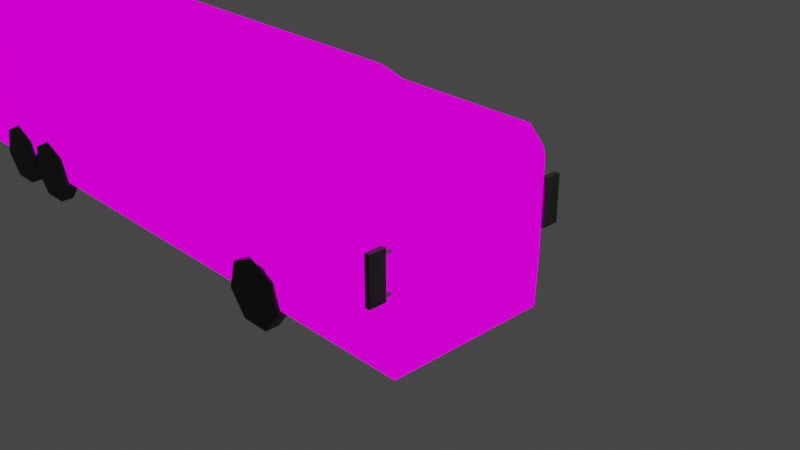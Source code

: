 # Source: bus_1_.blend  (saved by Blender 2.91.10; exported with 4.5.12 LTS)
import bpy
from mathutils import Matrix  # noqa: F401  (used for matrix-valued properties, if any)

bpy.ops.wm.read_factory_settings(use_empty=True)
scene = bpy.context.scene
scene.name = 'Scene'

# ---- collections
col_collection = bpy.data.collections.new('Collection'); scene.collection.children.link(col_collection)

# ---- images (referenced by path relative to the original .blend; pixels are not part of the script)
import os
ASSET_DIR = os.environ.get("B2B_ASSET_DIR", "")  # directory of the original .blend (textures are referenced by path, not embedded)
HERE = os.path.dirname(os.path.abspath(__file__))  # packed textures are extracted next to this script under _unpacked/

def load_image(name, relpath, width, height, colorspace="sRGB"):
    """Load a texture the original file referenced (path relative to the .blend, or extracted next to this script)."""
    p = next((c for c in (os.path.join(HERE, relpath), os.path.join(ASSET_DIR, relpath)) if relpath and os.path.exists(c)), "")
    if p:
        img = bpy.data.images.load(p, check_existing=True)
        img.name = name
    else:  # same state as the original file: an image datablock whose file is absent (Cycles renders it pink)
        img = bpy.data.images.new(name, width, height)
        img.source = "FILE"
        img.filepath = "//" + (relpath or name)
    img.colorspace_settings.name = colorspace
    return img
img_bustxt_png = load_image('bustxt.png', 'bustxt.png', 1024, 1024, 'sRGB')

# ---- materials (node trees are filled in below, after node groups)
mat_m_bus = bpy.data.materials.new('m_bus')
mat_m_bus.use_transparent_shadow = False
mat_material = bpy.data.materials.new('Material')
mat_material.use_transparent_shadow = False
mat_material_001 = bpy.data.materials.new('Material.001')
mat_material_001.use_transparent_shadow = False

# ---- material node trees
mat_m_bus.use_nodes = True; mat_m_bus.node_tree.nodes.clear()
_N = mat_m_bus.node_tree.nodes; _L = mat_m_bus.node_tree.links
n0 = _N.new('ShaderNodeOutputMaterial'); n0.name = 'Material Output'; n0.location = (300, 300)
n1 = _N.new('ShaderNodeEmission'); n1.name = 'Emission'; n1.location = (10, 300)
n2 = _N.new('ShaderNodeTexImage'); n2.name = 'Image Texture'; n2.location = (-280, 275)
n2.image = img_bustxt_png
n2.interpolation = 'Closest'
_L.new(n1.outputs[0], n0.inputs[0])
_L.new(n2.outputs[0], n1.inputs[0])
n0.is_active_output = True
mat_material.use_nodes = True; mat_material.node_tree.nodes.clear()
_N = mat_material.node_tree.nodes; _L = mat_material.node_tree.links
n0 = _N.new('ShaderNodeBsdfPrincipled'); n0.name = 'Principled BSDF'; n0.location = (10, 300)
n0.distribution = 'GGX'
n0.subsurface_method = 'BURLEY'
n0.inputs[0].default_value = (0.02009, 0.02079, 0.01905, 1.0)
n0.inputs[3].default_value = 1.45
n0.inputs[27].default_value = (0.0, 0.0, 0.0, 1.0)
n0.inputs[28].default_value = 1.0
n1 = _N.new('ShaderNodeOutputMaterial'); n1.name = 'Material Output'; n1.location = (300, 300)
_L.new(n0.outputs[0], n1.inputs[0])
n1.is_active_output = True
mat_material_001.use_nodes = True; mat_material_001.node_tree.nodes.clear()
_N = mat_material_001.node_tree.nodes; _L = mat_material_001.node_tree.links
n0 = _N.new('ShaderNodeBsdfPrincipled'); n0.name = 'Principled BSDF'; n0.location = (10, 300)
n0.distribution = 'GGX'
n0.subsurface_method = 'BURLEY'
n0.inputs[0].default_value = (0.4678, 0.9047, 0.8148, 1.0)
n0.inputs[2].default_value = 0.1299
n0.inputs[3].default_value = 1.45
n0.inputs[27].default_value = (0.0, 0.0, 0.0, 1.0)
n0.inputs[28].default_value = 1.0
n1 = _N.new('ShaderNodeOutputMaterial'); n1.name = 'Material Output'; n1.location = (300, 300)
_L.new(n0.outputs[0], n1.inputs[0])
n1.is_active_output = True

# ---- world
world_world = bpy.data.worlds.new('World'); scene.world = world_world
world_world.use_nodes = True; world_world.node_tree.nodes.clear()
_N = world_world.node_tree.nodes; _L = world_world.node_tree.links
n0 = _N.new('ShaderNodeOutputWorld'); n0.name = 'World Output'; n0.location = (300, 300)
n1 = _N.new('ShaderNodeBackground'); n1.name = 'Background'; n1.location = (10, 300)
n1.inputs[0].default_value = (0.05088, 0.05088, 0.05088, 1.0)
_L.new(n1.outputs[0], n0.inputs[0])
n0.is_active_output = True
world_world.color = (0.05088, 0.05088, 0.05088)
world_world.use_sun_shadow = False
world_world.sun_shadow_jitter_overblur = 0.0

# ---- cameras
cam_camera = bpy.data.cameras.new('Camera')
cam_camera.clip_end = 100.0
cam_camera.ortho_scale = 7.314

# ---- lights
light_light = bpy.data.lights.new('Light', 'POINT')
light_light.transmission_factor = 0.0
light_light.energy = 1000.0
light_light.shadow_soft_size = 0.1
light_light.shadow_maximum_resolution = 0.006
light_light.use_absolute_resolution = True

# ---- meshes
me_cube_001 = bpy.data.meshes.new('Cube.001')
me_cube_001.from_pydata([(-6.489, -0.8633, -0.4994), (-6.115, -0.8633, -0.6795), (-6.863, -0.8633, -0.6795), (-5.656, -0.8633, -0.4994), (-5.282, -0.8633, -0.6795), (-6.03, -0.8633, -0.6795), (-1.193, -0.8887, -0.4994), (-0.8187, -0.8887, -0.6795), (-1.567, -0.8887, -0.6795), (-6.489, 0.866, -0.4994), (-6.115, 0.866, -0.6795), (-6.863, 0.866, -0.6795), (-5.656, 0.866, -0.4994), (-5.282, 0.866, -0.6795), (-6.03, 0.866, -0.6795), (-1.193, 0.8787, -0.4994), (-0.8187, 0.8787, -0.6795), (-1.567, 0.8787, -0.6795), (-1.0, -1.0, 1.0), (-1.0, 1.0, 1.0), (1.0, -1.0, -1.0), (1.0, 1.0, -1.0), (-7.0, 1.0, -1.0), (-7.0, -1.0, -1.0), (-7.0, -1.0, 1.0), (-7.0, 1.0, 1.0), (-9.0, 1.0, -1.0), (-9.0, -1.0, -1.0), (-1.251, -0.9163, 1.128), (-1.251, 0.9163, 1.128), (-6.749, -0.9163, 1.128), (-6.749, 0.9163, 1.128), (1.0, -1.0, 0.8078), (0.8078, -1.0, 1.0), (0.8078, 1.0, 1.0), (1.0, 1.0, 0.8078), (-8.75, -1.0, 1.0), (-9.0, -1.0, 0.7504), (-9.0, 1.0, 0.7504), (-8.75, 1.0, 1.0), (-0.5067, 1.0, 0.6966), (-0.5067, 1.0, -0.9018), (0.3312, 1.0, -0.9018), (0.3312, 1.0, 0.543), (0.2507, 1.0, 0.6966), (-0.5067, 0.8725, 0.6966), (-0.5067, 0.8725, -0.9018), (0.3312, 0.8725, -0.9018), (0.3312, 0.8725, 0.543), (0.2507, 0.8725, 0.6966), (-7.026, 1.0, 0.6737), (-7.026, 1.0, -0.9104), (-7.957, 1.0, -0.9104), (-7.841, 1.0, 0.6737), (-7.957, 1.0, 0.476), (-7.026, 0.9072, 0.6737), (-7.026, 0.9072, -0.9104), (-7.957, 0.9072, -0.9104), (-7.841, 0.9072, 0.6737), (-7.957, 0.9072, 0.476), (1.085, -0.922, -0.3511), (1.085, 0.922, -0.3511), (1.085, -0.922, 0.7365), (1.085, 0.922, 0.7365), (-1.098, 1.03, 0.8902), (-1.098, 1.03, -0.3673), (-6.902, 1.03, 0.8902), (-6.902, 1.03, -0.3673), (-1.09, -1.042, -0.4697), (-1.09, -1.042, 0.8977), (-6.91, -1.042, -0.4697), (-6.91, -1.042, 0.8977), (-0.8585, -1.033, -0.3248), (-0.8585, -1.033, 0.7872), (0.8978, -1.033, -0.3248), (0.7291, -1.033, 0.7872), (0.8978, -1.033, 0.6803), (-7.174, -1.038, -0.368), (-7.174, -1.038, 0.7808), (-8.872, -1.038, -0.368), (-8.872, -1.038, 0.6375), (-8.66, -1.038, 0.7808), (-1.068, 1.021, -0.5593), (-1.0, 1.0, -0.5922), (-1.193, 1.024, -0.4994), (-0.8187, 1.0, -0.6795), (-0.7456, 0.8787, -1.0), (-0.7456, 1.0, -1.0), (-1.64, 0.8787, -1.0), (-1.64, 1.0, -1.0), (-1.567, 1.015, -0.6795), (-5.656, 1.024, -0.4994), (-5.282, 1.015, -0.6795), (-5.209, 1.0, -1.0), (-5.209, 0.866, -1.0), (-6.103, 0.866, -1.0), (-6.03, 1.015, -0.6795), (-6.489, 1.024, -0.4994), (-6.115, 1.015, -0.6795), (-6.073, 1.006, -0.8656), (-6.042, 0.866, -1.0), (-6.073, 0.866, -0.8656), (-6.937, 0.866, -1.0), (-6.937, 1.0, -1.0), (-6.863, 1.015, -0.6795), (-6.101, 0.866, -0.987), (-6.09, 0.866, -1.0), (-1.193, -1.039, -0.4994), (-1.076, -1.035, -0.5558), (-1.0, -1.0, -0.5922), (-0.9224, -1.018, -0.6296), (-0.8187, -1.016, -0.6795), (-0.7456, -0.8887, -1.0), (-0.7456, -1.0, -1.0), (-1.64, -1.0, -1.0), (-1.64, -0.8887, -1.0), (-1.567, -1.025, -0.6795), (-5.656, -1.039, -0.4994), (-5.282, -1.025, -0.6795), (-5.209, -0.8633, -1.0), (-5.209, -1.0, -1.0), (-6.103, -0.8633, -1.0), (-6.03, -1.025, -0.6795), (-6.489, -1.039, -0.4994), (-6.115, -1.025, -0.6795), (-6.042, -0.8633, -1.0), (-6.073, -0.8633, -0.8656), (-6.073, -1.011, -0.8656), (-6.937, -1.0, -1.0), (-6.937, -0.8633, -1.0), (-6.863, -1.025, -0.6795)], [], [(20, 32, 76, 74), (21, 35, 63, 61), (24, 25, 39, 36), (22, 103, 102, 95, 106, 100, 94, 93, 89, 88, 86, 87, 21, 20, 113, 112, 115, 114, 120, 119, 125, 121, 129, 128, 23, 27, 26), (27, 37, 38, 26), (28, 29, 31, 30), (25, 24, 30, 31), (34, 33, 32, 35), (34, 19, 18, 33), (36, 39, 38, 37), (27, 23, 77, 79), (41, 40, 45, 46), (19, 34, 44, 40), (46, 45, 49, 48, 47), (40, 44, 49, 45), (42, 41, 46, 47), (43, 42, 47, 48), (44, 43, 48, 49), (54, 53, 58, 59), (22, 26, 38, 39, 25, 50, 53, 54, 52, 51), (25, 22, 51, 50), (55, 56, 57, 59, 58), (50, 51, 56, 55), (52, 54, 59, 57), (51, 52, 57, 56), (53, 50, 55, 58), (61, 63, 62, 60), (20, 21, 61, 60), (32, 20, 60, 62), (35, 32, 62, 63), (64, 65, 67, 66), (22, 25, 66, 67), (68, 69, 71, 70), (24, 23, 70, 71), (74, 76, 75, 73, 72), (33, 18, 73, 75), (32, 33, 75, 76), (77, 78, 81, 80, 79), (24, 36, 81, 78), (36, 37, 80, 81), (23, 24, 78, 77), (37, 27, 79, 80), (16, 15, 84, 82, 83, 85), (86, 16, 85, 87), (88, 17, 15, 16, 86), (90, 17, 88, 89), (15, 17, 90, 84), (34, 35, 21, 87, 85, 83, 19, 40, 41, 42, 43, 44), (24, 18, 28, 30), (18, 19, 29, 28), (19, 25, 31, 29), (25, 19, 64, 66), (65, 64, 19, 83, 82), (18, 24, 71, 69), (13, 12, 91, 92), (13, 92, 93, 94), (12, 14, 96, 91), (10, 9, 97, 98), (101, 10, 98, 99), (95, 102, 11, 9, 10, 101, 105), (104, 11, 102, 103), (9, 11, 104, 97), (101, 14, 12, 13, 94, 100), (100, 106, 105, 101), (95, 105, 106), (99, 96, 14, 101), (22, 67, 65, 82, 84, 90, 89, 93, 92, 91, 96, 99, 98, 97, 104, 103), (108, 107, 6, 7, 111, 110, 109), (113, 111, 7, 112), (115, 8, 116, 114), (116, 8, 6, 107), (112, 7, 6, 8, 115), (113, 20, 74, 72, 110, 111), (110, 72, 73, 18, 109), (109, 18, 69, 68, 108), (117, 3, 4, 118), (118, 4, 119, 120), (122, 5, 3, 117), (123, 0, 1, 124), (127, 124, 1, 126), (129, 2, 130, 128), (130, 2, 0, 123), (121, 126, 1, 0, 2, 129), (126, 5, 122, 127), (119, 4, 3, 5, 126, 125), (126, 121, 125), (127, 122, 117, 118, 120, 114, 116, 107, 108, 68, 70, 23, 128, 130, 123, 124)])
_uv = me_cube_001.uv_layers.new(name='UVMap')
_uv.uv.foreach_set('vector', [0.8542, 0.2188, 0.8542, 0.375, 0.8438, 0.3646, 0.8438, 0.2812, 0.8542, 0.01042, 0.8542, 0.1667, 0.875, 0.1667, 0.875, 0.08333, 0.1875, 0.4271, 0.1875, 0.6042, 0.03125, 0.6042, 0.03125, 0.4271, 0.1875, 0.7917, 0.1875, 0.7917, 0.1875, 0.7812, 0.2604, 0.7812, 0.2604, 0.7812, 0.2604, 0.7812, 0.3333, 0.7812, 0.3333, 0.7917, 0.6354, 0.7917, 0.6354, 0.7812, 0.7083, 0.7812, 0.7083, 0.7917, 0.8542, 0.7917, 0.8542, 0.625, 0.7083, 0.625, 0.7083, 0.6354, 0.6354, 0.6354, 0.6354, 0.625, 0.3333, 0.625, 0.3333, 0.6354, 0.2604, 0.6354, 0.2604, 0.6354, 0.1875, 0.6354, 0.1875, 0.625, 0.1875, 0.625, 0.01042, 0.625, 0.01042, 0.7917, 0.5487, 0.8021, 0.549, 0.9786, 0.7282, 0.9785, 0.7283, 0.8021, 0.6667, 0.4375, 0.6667, 0.5938, 0.2083, 0.5938, 0.2083, 0.4375, 0.1875, 0.6042, 0.1875, 0.4271, 0.2083, 0.4375, 0.2083, 0.5938, 0.8333, 0.6042, 0.8333, 0.4271, 0.8542, 0.4271, 0.8542, 0.6042, 0.8438, 0.6042, 0.6875, 0.6042, 0.6875, 0.4271, 0.8438, 0.4271, 0.03125, 0.4271, 0.03125, 0.6042, 0.01042, 0.6042, 0.01042, 0.4271, 0.01042, 0.2188, 0.1552, 0.2198, 0.1344, 0.2718, 0.02083, 0.2708, 0.7296, 0.6374, 0.7296, 0.7728, 0.7192, 0.7728, 0.7192, 0.6374, 0.6875, 0.1875, 0.8438, 0.1875, 0.7917, 0.1562, 0.7292, 0.1562, 0.7262, 0.02704, 0.7262, 0.1625, 0.7887, 0.1625, 0.7991, 0.152, 0.7991, 0.02704, 0.5702, 0.6713, 0.6431, 0.6713, 0.6431, 0.6609, 0.5702, 0.6609, 0.4452, 0.7755, 0.3827, 0.7755, 0.3827, 0.765, 0.4452, 0.765, 0.7758, 0.7702, 0.7758, 0.6452, 0.7654, 0.6452, 0.7654, 0.7702, 0.7758, 0.7806, 0.7758, 0.7702, 0.7654, 0.7702, 0.7654, 0.7806, 0.6119, 0.7431, 0.6119, 0.764, 0.6014, 0.764, 0.6014, 0.7431, 0.1875, 0.01042, 0.01042, 0.01042, 0.01042, 0.1667, 0.03125, 0.1875, 0.1875, 0.1875, 0.1771, 0.1562, 0.1146, 0.1562, 0.1042, 0.1354, 0.1042, 0.02083, 0.1771, 0.02083, 0.1875, 0.1875, 0.1875, 0.01042, 0.1771, 0.02083, 0.1771, 0.1562, 0.1774, 0.1363, 0.1774, 0.01954, 0.1056, 0.01954, 0.1056, 0.1183, 0.1146, 0.1363, 0.7083, 0.7775, 0.7083, 0.6421, 0.7083, 0.6421, 0.7083, 0.7775, 0.6119, 0.6286, 0.6119, 0.7431, 0.6014, 0.7431, 0.6014, 0.6286, 0.6744, 0.7952, 0.6014, 0.7952, 0.6014, 0.7952, 0.6744, 0.7952, 0.7437, 0.7849, 0.8062, 0.7849, 0.8062, 0.7849, 0.7437, 0.7849, 0.5496, 0.8548, 0.5505, 0.978, 0.3651, 0.9789, 0.3643, 0.8556, 0.3642, 0.8021, 0.5489, 0.8021, 0.5489, 0.8664, 0.3643, 0.866, 0.8542, 0.375, 0.8542, 0.2188, 0.8646, 0.2812, 0.8646, 0.3646, 0.8542, 0.6042, 0.8542, 0.4271, 0.8646, 0.4375, 0.8646, 0.5938, 0.6771, 0.1771, 0.6771, 0.07292, 0.1875, 0.07292, 0.1875, 0.1771, 0.1875, 0.01042, 0.1875, 0.1875, 0.1875, 0.1771, 0.1875, 0.07292, 0.6771, 0.2708, 0.6771, 0.3854, 0.1875, 0.3854, 0.1875, 0.2708, 0.2388, 0.3972, 0.2388, 0.2201, 0.2388, 0.2722, 0.2388, 0.3868, 0.8438, 0.2812, 0.8438, 0.3646, 0.8333, 0.375, 0.6979, 0.375, 0.6979, 0.2812, 0.8438, 0.3958, 0.6875, 0.3958, 0.6979, 0.375, 0.8333, 0.375, 0.8542, 0.375, 0.8438, 0.3958, 0.8333, 0.375, 0.8438, 0.3646, 0.1667, 0.2708, 0.1667, 0.375, 0.04167, 0.375, 0.02083, 0.3646, 0.02083, 0.2708, 0.1875, 0.3958, 0.03125, 0.3958, 0.04167, 0.375, 0.1667, 0.375, 0.03125, 0.3958, 0.01042, 0.375, 0.02083, 0.3646, 0.04167, 0.375, 0.1447, 0.2184, 0.1447, 0.3955, 0.1239, 0.3747, 0.1239, 0.2705, 0.01042, 0.375, 0.01042, 0.2188, 0.02083, 0.2708, 0.02083, 0.3646, 0.9896, 0.7917, 0.9583, 0.7917, 0.9583, 0.8021, 0.9688, 0.8021, 0.9688, 0.8021, 0.9896, 0.8021, 0.9271, 0.2812, 0.9271, 0.3021, 0.9375, 0.3021, 0.9375, 0.2812, 0.625, 0.8958, 0.625, 0.9271, 0.6562, 0.9375, 0.6875, 0.9271, 0.6979, 0.8958, 0.9479, 0.09375, 0.9271, 0.09375, 0.9271, 0.07292, 0.9375, 0.07292, 0.9583, 0.7917, 0.9167, 0.7917, 0.9167, 0.8021, 0.9583, 0.8021, 0.8438, 0.1875, 0.8542, 0.1667, 0.8542, 0.01042, 0.7083, 0.01042, 0.6979, 0.04167, 0.6875, 0.05208, 0.6875, 0.1875, 0.7292, 0.1562, 0.7292, 0.02083, 0.8021, 0.02083, 0.8021, 0.1458, 0.7917, 0.1562, 0.1875, 0.3958, 0.6875, 0.3958, 0.6667, 0.4062, 0.2083, 0.4062, 0.6875, 0.4271, 0.6875, 0.6042, 0.6667, 0.5938, 0.6667, 0.4375, 0.6875, 0.1875, 0.1875, 0.1875, 0.2083, 0.1979, 0.6667, 0.1979, 0.1875, 0.1875, 0.6875, 0.1875, 0.6771, 0.1771, 0.1875, 0.1771, 0.6771, 0.07292, 0.6771, 0.1771, 0.6875, 0.1875, 0.6875, 0.05208, 0.6771, 0.05208, 0.6875, 0.3958, 0.1875, 0.3958, 0.1875, 0.3854, 0.6771, 0.3854, 0.9583, 0.5521, 0.9271, 0.5521, 0.9271, 0.5625, 0.9583, 0.5625, 0.9271, 0.4688, 0.9375, 0.4688, 0.9375, 0.4375, 0.9271, 0.4375, 0.9271, 0.5521, 0.8958, 0.5521, 0.8958, 0.5625, 0.9271, 0.5625, 0.5833, 0.9688, 0.5521, 0.9688, 0.5521, 0.9792, 0.5833, 0.9792, 0.9271, 0.125, 0.9271, 0.1458, 0.9479, 0.1458, 0.9479, 0.125, 0.5833, 0.8229, 0.5208, 0.8229, 0.5208, 0.8542, 0.5521, 0.8646, 0.5833, 0.8542, 0.5938, 0.8333, 0.5833, 0.8229, 0.9479, 0.04167, 0.9271, 0.04167, 0.9271, 0.01042, 0.9479, 0.01042, 0.5521, 0.9688, 0.5208, 0.9688, 0.5208, 0.9792, 0.5521, 0.9792, 0.5938, 0.8333, 0.5938, 0.8542, 0.625, 0.8646, 0.6562, 0.8542, 0.6667, 0.8229, 0.5938, 0.8229, 0.5938, 0.8229, 0.5833, 0.8229, 0.5833, 0.8229, 0.5938, 0.8333, 0.5833, 0.8229, 0.5833, 0.8229, 0.5833, 0.8229, 0.9479, 0.125, 0.9479, 0.1458, 0.9271, 0.1458, 0.9271, 0.125, 0.1875, 0.01042, 0.1875, 0.07292, 0.6771, 0.07292, 0.6771, 0.05208, 0.6667, 0.05208, 0.6354, 0.04167, 0.6354, 0.01042, 0.3333, 0.01042, 0.3229, 0.04167, 0.2917, 0.05208, 0.2604, 0.04167, 0.2604, 0.02083, 0.2604, 0.04167, 0.2292, 0.05208, 0.1979, 0.04167, 0.1875, 0.01042, 0.6458, 0.9688, 0.6354, 0.9688, 0.6354, 0.9792, 0.6667, 0.9792, 0.6667, 0.9688, 0.6667, 0.9688, 0.6562, 0.9688, 0.9375, 0.2188, 0.9271, 0.25, 0.9375, 0.25, 0.9375, 0.2188, 0.8333, 0.8958, 0.8333, 0.9271, 0.8229, 0.9271, 0.8229, 0.8958, 0.6042, 0.9688, 0.6042, 0.9792, 0.6354, 0.9792, 0.6354, 0.9688, 0.5938, 0.8958, 0.5833, 0.9271, 0.5521, 0.9375, 0.5208, 0.9271, 0.5208, 0.8958, 0.7083, 0.2188, 0.8542, 0.2188, 0.8438, 0.2812, 0.6979, 0.2812, 0.6979, 0.25, 0.6979, 0.25, 0.6979, 0.25, 0.6979, 0.2812, 0.6979, 0.375, 0.6875, 0.3958, 0.6875, 0.2604, 0.6875, 0.2604, 0.6875, 0.3958, 0.6771, 0.3854, 0.6771, 0.2708, 0.6771, 0.2604, 0.7604, 0.8958, 0.7604, 0.9062, 0.7917, 0.9062, 0.7917, 0.8958, 0.9271, 0.4167, 0.9375, 0.4167, 0.9375, 0.3854, 0.9271, 0.3854, 0.7292, 0.8958, 0.7292, 0.9062, 0.7604, 0.9062, 0.7604, 0.8958, 0.9271, 0.1771, 0.9271, 0.1979, 0.9583, 0.1979, 0.9583, 0.1771, 0.9271, 0.5, 0.9271, 0.5104, 0.9375, 0.5104, 0.9375, 0.5, 0.9375, 0.875, 0.9375, 0.8958, 0.9167, 0.8958, 0.9271, 0.875, 0.8958, 0.1771, 0.8958, 0.1979, 0.9271, 0.1979, 0.9271, 0.1771, 0.7713, 0.6491, 0.7713, 0.6595, 0.7713, 0.6804, 0.74, 0.6908, 0.7088, 0.6804, 0.6984, 0.6491, 0.9375, 0.5, 0.9375, 0.5104, 0.9271, 0.5104, 0.9271, 0.5, 0.8333, 0.8229, 0.8333, 0.8542, 0.8021, 0.8646, 0.7708, 0.8542, 0.7604, 0.8333, 0.7708, 0.8229, 0.7604, 0.8333, 0.7604, 0.8229, 0.7708, 0.8229, 0.2572, 0.03711, 0.2572, 0.05794, 0.2884, 0.06836, 0.3197, 0.05794, 0.3301, 0.02669, 0.6322, 0.02669, 0.6322, 0.05794, 0.6634, 0.06836, 0.6738, 0.06836, 0.6738, 0.07877, 0.1843, 0.07877, 0.1843, 0.02669, 0.1843, 0.02669, 0.1947, 0.05794, 0.2259, 0.06836, 0.2572, 0.05794])
me_cube_001.materials.append(mat_m_bus)
me_cube_001.use_remesh_fix_poles = True
me_cube_001.use_remesh_preserve_attributes = False
me_cube_001.use_mirror_vertex_groups = False
me_cube_001.update()
me_cylinder = bpy.data.meshes.new('Cylinder')
me_cylinder.from_pydata([(0.0, 0.2, -0.125), (0.0, 0.2, 0.125), (0.1564, 0.1247, -0.125), (0.1564, 0.1247, 0.125), (0.195, -0.0445, -0.125), (0.195, -0.0445, 0.125), (0.08678, -0.1802, -0.125), (0.08678, -0.1802, 0.125), (-0.08678, -0.1802, -0.125), (-0.08678, -0.1802, 0.125), (-0.195, -0.0445, -0.125), (-0.195, -0.0445, 0.125), (-0.1564, 0.1247, -0.125), (-0.1564, 0.1247, 0.125)], [], [(0, 1, 3, 2), (2, 3, 5, 4), (4, 5, 7, 6), (6, 7, 9, 8), (8, 9, 11, 10), (3, 1, 13, 11, 9, 7, 5), (10, 11, 13, 12), (12, 13, 1, 0), (0, 2, 4, 6, 8, 10, 12)])
_uv = me_cylinder.uv_layers.new(name='UVMap')
_uv.uv.foreach_set('vector', [1.0, 0.5, 1.0, 1.0, 0.8571, 1.0, 0.8571, 0.5, 0.8571, 0.5, 0.8571, 1.0, 0.7143, 1.0, 0.7143, 0.5, 0.7143, 0.5, 0.7143, 1.0, 0.5714, 1.0, 0.5714, 0.5, 0.5714, 0.5, 0.5714, 1.0, 0.4286, 1.0, 0.4286, 0.5, 0.4286, 0.5, 0.4286, 1.0, 0.2857, 1.0, 0.2857, 0.5, 0.4376, 0.3996, 0.25, 0.49, 0.06236, 0.3996, 0.01602, 0.1966, 0.1459, 0.03377, 0.3541, 0.03377, 0.484, 0.1966, 0.2857, 0.5, 0.2857, 1.0, 0.1429, 1.0, 0.1429, 0.5, 0.1429, 0.5, 0.1429, 1.0, 2.98e-08, 1.0, 2.98e-08, 0.5, 0.75, 0.49, 0.9376, 0.3996, 0.984, 0.1966, 0.8541, 0.03377, 0.6459, 0.03377, 0.516, 0.1966, 0.5624, 0.3996])
me_cylinder.materials.append(mat_material)
me_cylinder.use_remesh_fix_poles = True
me_cylinder.use_remesh_preserve_attributes = False
me_cylinder.use_mirror_vertex_groups = False
me_cylinder.update()
me_cylinder_001 = bpy.data.meshes.new('Cylinder.001')
me_cylinder_001.from_pydata([(0.0, 0.2, -0.125), (0.0, 0.2, 0.125), (0.1564, 0.1247, -0.125), (0.1564, 0.1247, 0.125), (0.195, -0.0445, -0.125), (0.195, -0.0445, 0.125), (0.08678, -0.1802, -0.125), (0.08678, -0.1802, 0.125), (-0.08678, -0.1802, -0.125), (-0.08678, -0.1802, 0.125), (-0.195, -0.0445, -0.125), (-0.195, -0.0445, 0.125), (-0.1564, 0.1247, -0.125), (-0.1564, 0.1247, 0.125)], [], [(0, 1, 3, 2), (2, 3, 5, 4), (4, 5, 7, 6), (6, 7, 9, 8), (8, 9, 11, 10), (3, 1, 13, 11, 9, 7, 5), (10, 11, 13, 12), (12, 13, 1, 0), (0, 2, 4, 6, 8, 10, 12)])
_uv = me_cylinder_001.uv_layers.new(name='UVMap')
_uv.uv.foreach_set('vector', [1.0, 0.5, 1.0, 1.0, 0.8571, 1.0, 0.8571, 0.5, 0.8571, 0.5, 0.8571, 1.0, 0.7143, 1.0, 0.7143, 0.5, 0.7143, 0.5, 0.7143, 1.0, 0.5714, 1.0, 0.5714, 0.5, 0.5714, 0.5, 0.5714, 1.0, 0.4286, 1.0, 0.4286, 0.5, 0.4286, 0.5, 0.4286, 1.0, 0.2857, 1.0, 0.2857, 0.5, 0.4376, 0.3996, 0.25, 0.49, 0.06236, 0.3996, 0.01602, 0.1966, 0.1459, 0.03377, 0.3541, 0.03377, 0.484, 0.1966, 0.2857, 0.5, 0.2857, 1.0, 0.1429, 1.0, 0.1429, 0.5, 0.1429, 0.5, 0.1429, 1.0, 2.98e-08, 1.0, 2.98e-08, 0.5, 0.75, 0.49, 0.9376, 0.3996, 0.984, 0.1966, 0.8541, 0.03377, 0.6459, 0.03377, 0.516, 0.1966, 0.5624, 0.3996])
me_cylinder_001.materials.append(mat_m_bus)
me_cylinder_001.use_remesh_fix_poles = True
me_cylinder_001.use_remesh_preserve_attributes = False
me_cylinder_001.use_mirror_vertex_groups = False
me_cylinder_001.update()
me_cylinder_002 = bpy.data.meshes.new('Cylinder.002')
me_cylinder_002.from_pydata([(0.0, 0.2, -0.125), (0.0, 0.2, 0.125), (0.1564, 0.1247, -0.125), (0.1564, 0.1247, 0.125), (0.195, -0.0445, -0.125), (0.195, -0.0445, 0.125), (0.08678, -0.1802, -0.125), (0.08678, -0.1802, 0.125), (-0.08678, -0.1802, -0.125), (-0.08678, -0.1802, 0.125), (-0.195, -0.0445, -0.125), (-0.195, -0.0445, 0.125), (-0.1564, 0.1247, -0.125), (-0.1564, 0.1247, 0.125)], [], [(0, 1, 3, 2), (2, 3, 5, 4), (4, 5, 7, 6), (6, 7, 9, 8), (8, 9, 11, 10), (3, 1, 13, 11, 9, 7, 5), (10, 11, 13, 12), (12, 13, 1, 0), (0, 2, 4, 6, 8, 10, 12)])
_uv = me_cylinder_002.uv_layers.new(name='UVMap')
_uv.uv.foreach_set('vector', [1.0, 0.5, 1.0, 1.0, 0.8571, 1.0, 0.8571, 0.5, 0.8571, 0.5, 0.8571, 1.0, 0.7143, 1.0, 0.7143, 0.5, 0.7143, 0.5, 0.7143, 1.0, 0.5714, 1.0, 0.5714, 0.5, 0.5714, 0.5, 0.5714, 1.0, 0.4286, 1.0, 0.4286, 0.5, 0.4286, 0.5, 0.4286, 1.0, 0.2857, 1.0, 0.2857, 0.5, 0.4376, 0.3996, 0.25, 0.49, 0.06236, 0.3996, 0.01602, 0.1966, 0.1459, 0.03377, 0.3541, 0.03377, 0.484, 0.1966, 0.2857, 0.5, 0.2857, 1.0, 0.1429, 1.0, 0.1429, 0.5, 0.1429, 0.5, 0.1429, 1.0, 2.98e-08, 1.0, 2.98e-08, 0.5, 0.75, 0.49, 0.9376, 0.3996, 0.984, 0.1966, 0.8541, 0.03377, 0.6459, 0.03377, 0.516, 0.1966, 0.5624, 0.3996])
me_cylinder_002.materials.append(mat_material)
me_cylinder_002.use_remesh_fix_poles = True
me_cylinder_002.use_remesh_preserve_attributes = False
me_cylinder_002.use_mirror_vertex_groups = False
me_cylinder_002.update()
me_cylinder_004 = bpy.data.meshes.new('Cylinder.004')
me_cylinder_004.from_pydata([(0.0, 0.2, -0.125), (0.0, 0.2, 0.125), (0.1564, 0.1247, -0.125), (0.1564, 0.1247, 0.125), (0.195, -0.0445, -0.125), (0.195, -0.0445, 0.125), (0.08678, -0.1802, -0.125), (0.08678, -0.1802, 0.125), (-0.08678, -0.1802, -0.125), (-0.08678, -0.1802, 0.125), (-0.195, -0.0445, -0.125), (-0.195, -0.0445, 0.125), (-0.1564, 0.1247, -0.125), (-0.1564, 0.1247, 0.125)], [], [(0, 1, 3, 2), (2, 3, 5, 4), (4, 5, 7, 6), (6, 7, 9, 8), (8, 9, 11, 10), (3, 1, 13, 11, 9, 7, 5), (10, 11, 13, 12), (12, 13, 1, 0), (0, 2, 4, 6, 8, 10, 12)])
_uv = me_cylinder_004.uv_layers.new(name='UVMap')
_uv.uv.foreach_set('vector', [1.0, 0.5, 1.0, 1.0, 0.8571, 1.0, 0.8571, 0.5, 0.8571, 0.5, 0.8571, 1.0, 0.7143, 1.0, 0.7143, 0.5, 0.7143, 0.5, 0.7143, 1.0, 0.5714, 1.0, 0.5714, 0.5, 0.5714, 0.5, 0.5714, 1.0, 0.4286, 1.0, 0.4286, 0.5, 0.4286, 0.5, 0.4286, 1.0, 0.2857, 1.0, 0.2857, 0.5, 0.4376, 0.3996, 0.25, 0.49, 0.06236, 0.3996, 0.01602, 0.1966, 0.1459, 0.03377, 0.3541, 0.03377, 0.484, 0.1966, 0.2857, 0.5, 0.2857, 1.0, 0.1429, 1.0, 0.1429, 0.5, 0.1429, 0.5, 0.1429, 1.0, 2.98e-08, 1.0, 2.98e-08, 0.5, 0.75, 0.49, 0.9376, 0.3996, 0.984, 0.1966, 0.8541, 0.03377, 0.6459, 0.03377, 0.516, 0.1966, 0.5624, 0.3996])
me_cylinder_004.materials.append(mat_material)
me_cylinder_004.use_remesh_fix_poles = True
me_cylinder_004.use_remesh_preserve_attributes = False
me_cylinder_004.use_mirror_vertex_groups = False
me_cylinder_004.update()
me_cylinder_003 = bpy.data.meshes.new('Cylinder.003')
me_cylinder_003.from_pydata([(0.0, 0.2, -0.125), (0.0, 0.2, 0.125), (0.1564, 0.1247, -0.125), (0.1564, 0.1247, 0.125), (0.195, -0.0445, -0.125), (0.195, -0.0445, 0.125), (0.08678, -0.1802, -0.125), (0.08678, -0.1802, 0.125), (-0.08678, -0.1802, -0.125), (-0.08678, -0.1802, 0.125), (-0.195, -0.0445, -0.125), (-0.195, -0.0445, 0.125), (-0.1564, 0.1247, -0.125), (-0.1564, 0.1247, 0.125)], [], [(0, 1, 3, 2), (2, 3, 5, 4), (4, 5, 7, 6), (6, 7, 9, 8), (8, 9, 11, 10), (3, 1, 13, 11, 9, 7, 5), (10, 11, 13, 12), (12, 13, 1, 0), (0, 2, 4, 6, 8, 10, 12)])
_uv = me_cylinder_003.uv_layers.new(name='UVMap')
_uv.uv.foreach_set('vector', [1.0, 0.5, 1.0, 1.0, 0.8571, 1.0, 0.8571, 0.5, 0.8571, 0.5, 0.8571, 1.0, 0.7143, 1.0, 0.7143, 0.5, 0.7143, 0.5, 0.7143, 1.0, 0.5714, 1.0, 0.5714, 0.5, 0.5714, 0.5, 0.5714, 1.0, 0.4286, 1.0, 0.4286, 0.5, 0.4286, 0.5, 0.4286, 1.0, 0.2857, 1.0, 0.2857, 0.5, 0.4376, 0.3996, 0.25, 0.49, 0.06236, 0.3996, 0.01602, 0.1966, 0.1459, 0.03377, 0.3541, 0.03377, 0.484, 0.1966, 0.2857, 0.5, 0.2857, 1.0, 0.1429, 1.0, 0.1429, 0.5, 0.1429, 0.5, 0.1429, 1.0, 2.98e-08, 1.0, 2.98e-08, 0.5, 0.75, 0.49, 0.9376, 0.3996, 0.984, 0.1966, 0.8541, 0.03377, 0.6459, 0.03377, 0.516, 0.1966, 0.5624, 0.3996])
me_cylinder_003.materials.append(mat_material)
me_cylinder_003.use_remesh_fix_poles = True
me_cylinder_003.use_remesh_preserve_attributes = False
me_cylinder_003.use_mirror_vertex_groups = False
me_cylinder_003.update()
me_cylinder_005 = bpy.data.meshes.new('Cylinder.005')
me_cylinder_005.from_pydata([(0.0, 0.2, -0.125), (0.0, 0.2, 0.125), (0.1564, 0.1247, -0.125), (0.1564, 0.1247, 0.125), (0.195, -0.0445, -0.125), (0.195, -0.0445, 0.125), (0.08678, -0.1802, -0.125), (0.08678, -0.1802, 0.125), (-0.08678, -0.1802, -0.125), (-0.08678, -0.1802, 0.125), (-0.195, -0.0445, -0.125), (-0.195, -0.0445, 0.125), (-0.1564, 0.1247, -0.125), (-0.1564, 0.1247, 0.125)], [], [(0, 1, 3, 2), (2, 3, 5, 4), (4, 5, 7, 6), (6, 7, 9, 8), (8, 9, 11, 10), (3, 1, 13, 11, 9, 7, 5), (10, 11, 13, 12), (12, 13, 1, 0), (0, 2, 4, 6, 8, 10, 12)])
_uv = me_cylinder_005.uv_layers.new(name='UVMap')
_uv.uv.foreach_set('vector', [1.0, 0.5, 1.0, 1.0, 0.8571, 1.0, 0.8571, 0.5, 0.8571, 0.5, 0.8571, 1.0, 0.7143, 1.0, 0.7143, 0.5, 0.7143, 0.5, 0.7143, 1.0, 0.5714, 1.0, 0.5714, 0.5, 0.5714, 0.5, 0.5714, 1.0, 0.4286, 1.0, 0.4286, 0.5, 0.4286, 0.5, 0.4286, 1.0, 0.2857, 1.0, 0.2857, 0.5, 0.4376, 0.3996, 0.25, 0.49, 0.06236, 0.3996, 0.01602, 0.1966, 0.1459, 0.03377, 0.3541, 0.03377, 0.484, 0.1966, 0.2857, 0.5, 0.2857, 1.0, 0.1429, 1.0, 0.1429, 0.5, 0.1429, 0.5, 0.1429, 1.0, 2.98e-08, 1.0, 2.98e-08, 0.5, 0.75, 0.49, 0.9376, 0.3996, 0.984, 0.1966, 0.8541, 0.03377, 0.6459, 0.03377, 0.516, 0.1966, 0.5624, 0.3996])
me_cylinder_005.materials.append(mat_material)
me_cylinder_005.use_remesh_fix_poles = True
me_cylinder_005.use_remesh_preserve_attributes = False
me_cylinder_005.use_mirror_vertex_groups = False
me_cylinder_005.update()
me_cylinder_007 = bpy.data.meshes.new('Cylinder.007')
me_cylinder_007.from_pydata([(0.0, 0.2, -0.125), (0.0, 0.2, 0.125), (0.1564, 0.1247, -0.125), (0.1564, 0.1247, 0.125), (0.195, -0.0445, -0.125), (0.195, -0.0445, 0.125), (0.08678, -0.1802, -0.125), (0.08678, -0.1802, 0.125), (-0.08678, -0.1802, -0.125), (-0.08678, -0.1802, 0.125), (-0.195, -0.0445, -0.125), (-0.195, -0.0445, 0.125), (-0.1564, 0.1247, -0.125), (-0.1564, 0.1247, 0.125), (0.0, -5.161, -0.125), (0.0, -5.161, 0.125), (0.1564, -5.237, -0.125), (0.1564, -5.237, 0.125), (0.195, -5.406, -0.125), (0.195, -5.406, 0.125), (0.08678, -5.541, -0.125), (0.08678, -5.541, 0.125), (-0.08678, -5.541, -0.125), (-0.08678, -5.541, 0.125), (-0.195, -5.406, -0.125), (-0.195, -5.406, 0.125), (-0.1564, -5.237, -0.125), (-0.1564, -5.237, 0.125), (0.2926, 0.667, 0.7317), (0.2926, -6.141, 0.7317), (0.2926, 0.667, 0.1317), (0.2926, -6.141, 0.1317), (-0.3179, 0.667, 0.7317), (-0.3179, -6.141, 0.7317), (-0.3179, 0.667, 0.1317), (-0.3179, -6.141, 0.1317)], [], [(0, 1, 3, 2), (2, 3, 5, 4), (4, 5, 7, 6), (6, 7, 9, 8), (8, 9, 11, 10), (3, 1, 13, 11, 9, 7, 5), (10, 11, 13, 12), (12, 13, 1, 0), (0, 2, 4, 6, 8, 10, 12), (14, 15, 17, 16), (16, 17, 19, 18), (18, 19, 21, 20), (20, 21, 23, 22), (22, 23, 25, 24), (17, 15, 27, 25, 23, 21, 19), (24, 25, 27, 26), (26, 27, 15, 14), (14, 16, 18, 20, 22, 24, 26), (28, 29, 31, 30), (30, 31, 35, 34), (34, 35, 33, 32), (32, 33, 29, 28), (30, 34, 32, 28), (35, 31, 29, 33)])
me_cylinder_007.polygons.foreach_set('material_index', [0, 0, 0, 0, 0, 0, 0, 0, 0, 0, 0, 0, 0, 0, 0, 0, 0, 0, 1, 0, 0, 0, 0, 0])
_uv = me_cylinder_007.uv_layers.new(name='UVMap')
_uv.uv.foreach_set('vector', [1.0, 0.5, 1.0, 1.0, 0.8571, 1.0, 0.8571, 0.5, 0.8571, 0.5, 0.8571, 1.0, 0.7143, 1.0, 0.7143, 0.5, 0.7143, 0.5, 0.7143, 1.0, 0.5714, 1.0, 0.5714, 0.5, 0.5714, 0.5, 0.5714, 1.0, 0.4286, 1.0, 0.4286, 0.5, 0.4286, 0.5, 0.4286, 1.0, 0.2857, 1.0, 0.2857, 0.5, 0.4376, 0.3996, 0.25, 0.49, 0.06236, 0.3996, 0.01602, 0.1966, 0.1459, 0.03377, 0.3541, 0.03377, 0.484, 0.1966, 0.2857, 0.5, 0.2857, 1.0, 0.1429, 1.0, 0.1429, 0.5, 0.1429, 0.5, 0.1429, 1.0, 2.98e-08, 1.0, 2.98e-08, 0.5, 0.75, 0.49, 0.9376, 0.3996, 0.984, 0.1966, 0.8541, 0.03377, 0.6459, 0.03377, 0.516, 0.1966, 0.5624, 0.3996, 1.0, 0.5, 1.0, 1.0, 0.8571, 1.0, 0.8571, 0.5, 0.8571, 0.5, 0.8571, 1.0, 0.7143, 1.0, 0.7143, 0.5, 0.7143, 0.5, 0.7143, 1.0, 0.5714, 1.0, 0.5714, 0.5, 0.5714, 0.5, 0.5714, 1.0, 0.4286, 1.0, 0.4286, 0.5, 0.4286, 0.5, 0.4286, 1.0, 0.2857, 1.0, 0.2857, 0.5, 0.4376, 0.3996, 0.25, 0.49, 0.06236, 0.3996, 0.01602, 0.1966, 0.1459, 0.03377, 0.3541, 0.03377, 0.484, 0.1966, 0.2857, 0.5, 0.2857, 1.0, 0.1429, 1.0, 0.1429, 0.5, 0.1429, 0.5, 0.1429, 1.0, 2.98e-08, 1.0, 2.98e-08, 0.5, 0.75, 0.49, 0.9376, 0.3996, 0.984, 0.1966, 0.8541, 0.03377, 0.6459, 0.03377, 0.516, 0.1966, 0.5624, 0.3996, 0.375, 0.0, 0.625, 0.0, 0.625, 0.25, 0.375, 0.25, 0.375, 0.25, 0.625, 0.25, 0.625, 0.5, 0.375, 0.5, 0.375, 0.5, 0.625, 0.5, 0.625, 0.75, 0.375, 0.75, 0.375, 0.75, 0.625, 0.75, 0.625, 1.0, 0.375, 1.0, 0.125, 0.5, 0.375, 0.5, 0.375, 0.75, 0.125, 0.75, 0.625, 0.5, 0.875, 0.5, 0.875, 0.75, 0.625, 0.75])
me_cylinder_007.materials.append(mat_material)
me_cylinder_007.materials.append(mat_material_001)
me_cylinder_007.use_remesh_fix_poles = True
me_cylinder_007.use_remesh_preserve_attributes = False
me_cylinder_007.use_mirror_vertex_groups = False
me_cylinder_007.update()
me_cylinder_008 = bpy.data.meshes.new('Cylinder.008')
me_cylinder_008.from_pydata([(0.0, 0.2, -0.125), (0.0, 0.2, 0.125), (0.1564, 0.1247, -0.125), (0.1564, 0.1247, 0.125), (0.195, -0.0445, -0.125), (0.195, -0.0445, 0.125), (0.08678, -0.1802, -0.125), (0.08678, -0.1802, 0.125), (-0.08678, -0.1802, -0.125), (-0.08678, -0.1802, 0.125), (-0.195, -0.0445, -0.125), (-0.195, -0.0445, 0.125), (-0.1564, 0.1247, -0.125), (-0.1564, 0.1247, 0.125), (0.0, -5.161, -0.125), (0.0, -5.161, 0.125), (0.1564, -5.237, -0.125), (0.1564, -5.237, 0.125), (0.195, -5.406, -0.125), (0.195, -5.406, 0.125), (0.08678, -5.541, -0.125), (0.08678, -5.541, 0.125), (-0.08678, -5.541, -0.125), (-0.08678, -5.541, 0.125), (-0.195, -5.406, -0.125), (-0.195, -5.406, 0.125), (-0.1564, -5.237, -0.125), (-0.1564, -5.237, 0.125), (0.2926, 0.667, 0.7317), (0.2926, -6.141, 0.7317), (0.2926, 0.667, 0.1317), (0.2926, -6.141, 0.1317), (-0.3179, 0.667, 0.7317), (-0.3179, -6.141, 0.7317), (-0.3179, 0.667, 0.1317), (-0.3179, -6.141, 0.1317)], [], [(0, 1, 3, 2), (2, 3, 5, 4), (4, 5, 7, 6), (6, 7, 9, 8), (8, 9, 11, 10), (3, 1, 13, 11, 9, 7, 5), (10, 11, 13, 12), (12, 13, 1, 0), (0, 2, 4, 6, 8, 10, 12), (14, 15, 17, 16), (16, 17, 19, 18), (18, 19, 21, 20), (20, 21, 23, 22), (22, 23, 25, 24), (17, 15, 27, 25, 23, 21, 19), (24, 25, 27, 26), (26, 27, 15, 14), (14, 16, 18, 20, 22, 24, 26), (28, 29, 31, 30), (30, 31, 35, 34), (34, 35, 33, 32), (32, 33, 29, 28), (30, 34, 32, 28), (35, 31, 29, 33)])
me_cylinder_008.polygons.foreach_set('material_index', [0, 0, 0, 0, 0, 0, 0, 0, 0, 0, 0, 0, 0, 0, 0, 0, 0, 0, 0, 0, 1, 0, 0, 0])
_uv = me_cylinder_008.uv_layers.new(name='UVMap')
_uv.uv.foreach_set('vector', [1.0, 0.5, 1.0, 1.0, 0.8571, 1.0, 0.8571, 0.5, 0.8571, 0.5, 0.8571, 1.0, 0.7143, 1.0, 0.7143, 0.5, 0.7143, 0.5, 0.7143, 1.0, 0.5714, 1.0, 0.5714, 0.5, 0.5714, 0.5, 0.5714, 1.0, 0.4286, 1.0, 0.4286, 0.5, 0.4286, 0.5, 0.4286, 1.0, 0.2857, 1.0, 0.2857, 0.5, 0.4376, 0.3996, 0.25, 0.49, 0.06236, 0.3996, 0.01602, 0.1966, 0.1459, 0.03377, 0.3541, 0.03377, 0.484, 0.1966, 0.2857, 0.5, 0.2857, 1.0, 0.1429, 1.0, 0.1429, 0.5, 0.1429, 0.5, 0.1429, 1.0, 2.98e-08, 1.0, 2.98e-08, 0.5, 0.75, 0.49, 0.9376, 0.3996, 0.984, 0.1966, 0.8541, 0.03377, 0.6459, 0.03377, 0.516, 0.1966, 0.5624, 0.3996, 1.0, 0.5, 1.0, 1.0, 0.8571, 1.0, 0.8571, 0.5, 0.8571, 0.5, 0.8571, 1.0, 0.7143, 1.0, 0.7143, 0.5, 0.7143, 0.5, 0.7143, 1.0, 0.5714, 1.0, 0.5714, 0.5, 0.5714, 0.5, 0.5714, 1.0, 0.4286, 1.0, 0.4286, 0.5, 0.4286, 0.5, 0.4286, 1.0, 0.2857, 1.0, 0.2857, 0.5, 0.4376, 0.3996, 0.25, 0.49, 0.06236, 0.3996, 0.01602, 0.1966, 0.1459, 0.03377, 0.3541, 0.03377, 0.484, 0.1966, 0.2857, 0.5, 0.2857, 1.0, 0.1429, 1.0, 0.1429, 0.5, 0.1429, 0.5, 0.1429, 1.0, 2.98e-08, 1.0, 2.98e-08, 0.5, 0.75, 0.49, 0.9376, 0.3996, 0.984, 0.1966, 0.8541, 0.03377, 0.6459, 0.03377, 0.516, 0.1966, 0.5624, 0.3996, 0.375, 0.0, 0.625, 0.0, 0.625, 0.25, 0.375, 0.25, 0.375, 0.25, 0.625, 0.25, 0.625, 0.5, 0.375, 0.5, 0.375, 0.5, 0.625, 0.5, 0.625, 0.75, 0.375, 0.75, 0.375, 0.75, 0.625, 0.75, 0.625, 1.0, 0.375, 1.0, 0.125, 0.5, 0.375, 0.5, 0.375, 0.75, 0.125, 0.75, 0.625, 0.5, 0.875, 0.5, 0.875, 0.75, 0.625, 0.75])
me_cylinder_008.materials.append(mat_material)
me_cylinder_008.materials.append(mat_material_001)
me_cylinder_008.use_remesh_fix_poles = True
me_cylinder_008.use_remesh_preserve_attributes = False
me_cylinder_008.use_mirror_vertex_groups = False
me_cylinder_008.update()

# ---- objects
ob_light = bpy.data.objects.new('Light', light_light)
ob_camera = bpy.data.objects.new('Camera', cam_camera)
ob_cube = bpy.data.objects.new('Cube', me_cube_001)
ob_cylinder = bpy.data.objects.new('Cylinder', me_cylinder)
ob_cylinder_001 = bpy.data.objects.new('Cylinder.001', me_cylinder_001)
ob_cylinder_002 = bpy.data.objects.new('Cylinder.002', me_cylinder_002)
ob_cylinder_004 = bpy.data.objects.new('Cylinder.004', me_cylinder_004)
ob_cylinder_003 = bpy.data.objects.new('Cylinder.003', me_cylinder_003)
ob_cylinder_005 = bpy.data.objects.new('Cylinder.005', me_cylinder_005)
ob_cylinder_007 = bpy.data.objects.new('Cylinder.007', me_cylinder_007)
ob_cylinder_006 = bpy.data.objects.new('Cylinder.006', me_cylinder_008)

# ---- transforms, parenting, visibility, modifiers, constraints
ob_light.location = (4.076, 1.005, 5.904)
ob_light.rotation_euler = (0.6503, 0.05522, 1.866)
ob_light.lock_rotations_4d = False
ob_light.empty_display_type = 'ARROWS'
ob_light.color = (0.0, 0.0, 0.0, 0.0)
ob_light.lineart.crease_threshold = 0.0
ob_camera.location = (7.359, -6.926, 4.958)
ob_camera.rotation_euler = (1.109, 0.0, 0.8149)
ob_camera.lock_rotations_4d = False
ob_camera.empty_display_type = 'ARROWS'
ob_camera.color = (0.0, 0.0, 0.0, 0.0)
ob_camera.display_type = 'WIRE'
ob_camera.lineart.crease_threshold = 0.0
ob_cube.location = (0.0, 0.0, 0.0)
ob_cube.lineart.crease_threshold = 0.0
ob_cylinder.location = (-1.193, 0.9014, -0.9779)
ob_cylinder.rotation_euler = (1.571, 0.0, 0.0)
ob_cylinder.scale = (2.147, 2.147, 0.6998)
ob_cylinder.lineart.crease_threshold = 0.0
ob_cylinder_001.location = (-6.515, 0.9043, -0.9779)
ob_cylinder_001.rotation_euler = (1.571, 0.0, 0.0)
ob_cylinder_001.scale = (2.145, 2.145, 0.6991)
ob_cylinder_001.lineart.crease_threshold = 0.0
ob_cylinder_002.location = (-5.656, 0.9043, -0.9779)
ob_cylinder_002.rotation_euler = (1.571, 0.0, 0.0)
ob_cylinder_002.scale = (2.16, 2.16, 0.7042)
ob_cylinder_002.lineart.crease_threshold = 0.0
ob_cylinder_004.location = (-6.489, -0.934, -0.9779)
ob_cylinder_004.rotation_euler = (1.571, 0.0, 0.0)
ob_cylinder_004.scale = (2.078, 2.078, 0.6773)
ob_cylinder_004.lineart.crease_threshold = 0.0
_m = ob_cylinder_004.modifiers.new('Boolean', 'BOOLEAN')
ob_cylinder_003.location = (-5.656, -0.934, -0.9779)
ob_cylinder_003.rotation_euler = (1.571, 0.0, 0.0)
ob_cylinder_003.scale = (2.107, 2.107, 0.6868)
ob_cylinder_003.lineart.crease_threshold = 0.0
ob_cylinder_005.location = (-1.193, -0.9268, -0.9779)
ob_cylinder_005.rotation_euler = (1.571, 0.0, 0.0)
ob_cylinder_005.scale = (2.147, 2.147, 0.6998)
ob_cylinder_005.lineart.crease_threshold = 0.0
ob_cylinder_007.location = (0.956, 1.044, -0.06927)
ob_cylinder_007.rotation_euler = (1.571, 0.0, 0.0)
ob_cylinder_007.scale = (-0.1021, -0.08187, -0.3436)
ob_cylinder_007.lineart.crease_threshold = 0.0
ob_cylinder_006.location = (0.956, -1.04, -0.06927)
ob_cylinder_006.rotation_euler = (1.571, 0.0, 3.142)
ob_cylinder_006.scale = (-0.1021, -0.08187, -0.3436)
ob_cylinder_006.lineart.crease_threshold = 0.0

# ---- collection membership
col_collection.objects.link(ob_light)
col_collection.objects.link(ob_camera)
col_collection.objects.link(ob_cube)
col_collection.objects.link(ob_cylinder)
col_collection.objects.link(ob_cylinder_001)
col_collection.objects.link(ob_cylinder_002)
col_collection.objects.link(ob_cylinder_004)
col_collection.objects.link(ob_cylinder_003)
col_collection.objects.link(ob_cylinder_005)
col_collection.objects.link(ob_cylinder_007)
col_collection.objects.link(ob_cylinder_006)

# ---- scene / render settings (as saved in the file)
scene.camera = ob_camera
scene.frame_start = 1; scene.frame_end = 250; scene.frame_set(132)
scene.render.engine = 'BLENDER_EEVEE_NEXT'
scene.cycles.use_denoising = False
scene.cycles.samples = 128
scene.cycles.sampling_pattern = 'TABULATED_SOBOL'
scene.cycles.use_adaptive_sampling = False
scene.cycles.use_light_tree = False
scene.view_settings.view_transform = 'Filmic'
bpy.context.view_layer.update()
